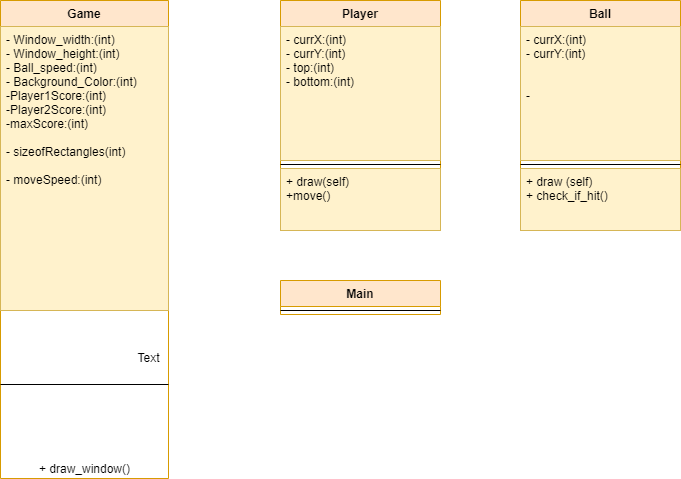

The diagram above was exported from draw.io. Its source (the exported page's mxGraphModel, read from the mxfile embedded in the PNG):
<mxGraphModel dx="1422" dy="762" grid="1" gridSize="10" guides="1" tooltips="1" connect="1" arrows="1" fold="1" page="1" pageScale="1" pageWidth="827" pageHeight="1169" math="0" shadow="0">
  <root>
    <mxCell id="WIyWlLk6GJQsqaUBKTNV-0" />
    <mxCell id="WIyWlLk6GJQsqaUBKTNV-1" parent="WIyWlLk6GJQsqaUBKTNV-0" />
    <mxCell id="NQtmxU9AsfXstk2sEpfQ-0" value="Game" style="swimlane;fontStyle=1;align=center;verticalAlign=top;childLayout=stackLayout;horizontal=1;startSize=26;horizontalStack=0;resizeParent=1;resizeParentMax=0;resizeLast=0;collapsible=1;marginBottom=0;fillColor=#ffe6cc;strokeColor=#d79b00;" parent="WIyWlLk6GJQsqaUBKTNV-1" vertex="1">
      <mxGeometry x="80" y="40" width="168" height="478" as="geometry" />
    </mxCell>
    <mxCell id="NQtmxU9AsfXstk2sEpfQ-1" value="- Window_width:(int)&#10;- Window_height:(int)&#10;- Ball_speed:(int)&#10;- Background_Color:(int)&#10;-Player1Score:(int)&#10;-Player2Score:(int)&#10;-maxScore:(int)&#10;&#10;- sizeofRectangles(int)&#10;&#10;- moveSpeed:(int)" style="text;strokeColor=#d6b656;fillColor=#fff2cc;align=left;verticalAlign=top;spacingLeft=4;spacingRight=4;overflow=hidden;rotatable=0;points=[[0,0.5],[1,0.5]];portConstraint=eastwest;" parent="NQtmxU9AsfXstk2sEpfQ-0" vertex="1">
      <mxGeometry y="26" width="168" height="284" as="geometry" />
    </mxCell>
    <mxCell id="NQtmxU9AsfXstk2sEpfQ-2" value="" style="line;strokeWidth=1;fillColor=none;align=left;verticalAlign=middle;spacingTop=-1;spacingLeft=3;spacingRight=3;rotatable=0;labelPosition=right;points=[];portConstraint=eastwest;" parent="NQtmxU9AsfXstk2sEpfQ-0" vertex="1">
      <mxGeometry y="310" width="168" height="148" as="geometry" />
    </mxCell>
    <mxCell id="J5u_OIkeq27wSt_S9pfA-0" value="Text" style="text;html=1;align=center;verticalAlign=middle;resizable=0;points=[];autosize=1;" vertex="1" parent="NQtmxU9AsfXstk2sEpfQ-2">
      <mxGeometry x="128" y="37" width="40" height="20" as="geometry" />
    </mxCell>
    <mxCell id="NQtmxU9AsfXstk2sEpfQ-17" value="+ draw_window()" style="text;html=1;align=center;verticalAlign=middle;resizable=0;points=[];autosize=1;" parent="NQtmxU9AsfXstk2sEpfQ-0" vertex="1">
      <mxGeometry y="458" width="168" height="20" as="geometry" />
    </mxCell>
    <mxCell id="NQtmxU9AsfXstk2sEpfQ-5" value="Player" style="swimlane;fontStyle=1;align=center;verticalAlign=top;childLayout=stackLayout;horizontal=1;startSize=26;horizontalStack=0;resizeParent=1;resizeParentMax=0;resizeLast=0;collapsible=1;marginBottom=0;fillColor=#ffe6cc;strokeColor=#d79b00;" parent="WIyWlLk6GJQsqaUBKTNV-1" vertex="1">
      <mxGeometry x="360" y="40" width="160" height="230" as="geometry" />
    </mxCell>
    <mxCell id="NQtmxU9AsfXstk2sEpfQ-6" value="- currX:(int)&#10;- currY:(int)&#10;- top:(int)&#10;- bottom:(int)" style="text;strokeColor=#d6b656;fillColor=#fff2cc;align=left;verticalAlign=top;spacingLeft=4;spacingRight=4;overflow=hidden;rotatable=0;points=[[0,0.5],[1,0.5]];portConstraint=eastwest;" parent="NQtmxU9AsfXstk2sEpfQ-5" vertex="1">
      <mxGeometry y="26" width="160" height="134" as="geometry" />
    </mxCell>
    <mxCell id="NQtmxU9AsfXstk2sEpfQ-7" value="" style="line;strokeWidth=1;fillColor=none;align=left;verticalAlign=middle;spacingTop=-1;spacingLeft=3;spacingRight=3;rotatable=0;labelPosition=right;points=[];portConstraint=eastwest;" parent="NQtmxU9AsfXstk2sEpfQ-5" vertex="1">
      <mxGeometry y="160" width="160" height="8" as="geometry" />
    </mxCell>
    <mxCell id="NQtmxU9AsfXstk2sEpfQ-8" value="+ draw(self)&#10;+move()" style="text;strokeColor=#d6b656;fillColor=#fff2cc;align=left;verticalAlign=top;spacingLeft=4;spacingRight=4;overflow=hidden;rotatable=0;points=[[0,0.5],[1,0.5]];portConstraint=eastwest;" parent="NQtmxU9AsfXstk2sEpfQ-5" vertex="1">
      <mxGeometry y="168" width="160" height="62" as="geometry" />
    </mxCell>
    <mxCell id="NQtmxU9AsfXstk2sEpfQ-9" value="Ball" style="swimlane;fontStyle=1;align=center;verticalAlign=top;childLayout=stackLayout;horizontal=1;startSize=26;horizontalStack=0;resizeParent=1;resizeParentMax=0;resizeLast=0;collapsible=1;marginBottom=0;fillColor=#ffe6cc;strokeColor=#d79b00;" parent="WIyWlLk6GJQsqaUBKTNV-1" vertex="1">
      <mxGeometry x="600" y="40" width="160" height="230" as="geometry" />
    </mxCell>
    <mxCell id="NQtmxU9AsfXstk2sEpfQ-10" value="- currX:(int)&#10;- currY:(int)&#10;&#10;&#10;- " style="text;strokeColor=#d6b656;fillColor=#fff2cc;align=left;verticalAlign=top;spacingLeft=4;spacingRight=4;overflow=hidden;rotatable=0;points=[[0,0.5],[1,0.5]];portConstraint=eastwest;" parent="NQtmxU9AsfXstk2sEpfQ-9" vertex="1">
      <mxGeometry y="26" width="160" height="134" as="geometry" />
    </mxCell>
    <mxCell id="NQtmxU9AsfXstk2sEpfQ-11" value="" style="line;strokeWidth=1;fillColor=none;align=left;verticalAlign=middle;spacingTop=-1;spacingLeft=3;spacingRight=3;rotatable=0;labelPosition=right;points=[];portConstraint=eastwest;" parent="NQtmxU9AsfXstk2sEpfQ-9" vertex="1">
      <mxGeometry y="160" width="160" height="8" as="geometry" />
    </mxCell>
    <mxCell id="NQtmxU9AsfXstk2sEpfQ-12" value="+ draw (self)&#10;+ check_if_hit()" style="text;strokeColor=#d6b656;fillColor=#fff2cc;align=left;verticalAlign=top;spacingLeft=4;spacingRight=4;overflow=hidden;rotatable=0;points=[[0,0.5],[1,0.5]];portConstraint=eastwest;" parent="NQtmxU9AsfXstk2sEpfQ-9" vertex="1">
      <mxGeometry y="168" width="160" height="62" as="geometry" />
    </mxCell>
    <mxCell id="NQtmxU9AsfXstk2sEpfQ-18" value="Main" style="swimlane;fontStyle=1;align=center;verticalAlign=top;childLayout=stackLayout;horizontal=1;startSize=26;horizontalStack=0;resizeParent=1;resizeParentMax=0;resizeLast=0;collapsible=1;marginBottom=0;fillColor=#ffe6cc;strokeColor=#d79b00;" parent="WIyWlLk6GJQsqaUBKTNV-1" vertex="1">
      <mxGeometry x="360" y="320" width="160" height="34" as="geometry" />
    </mxCell>
    <mxCell id="NQtmxU9AsfXstk2sEpfQ-20" value="" style="line;strokeWidth=1;fillColor=none;align=left;verticalAlign=middle;spacingTop=-1;spacingLeft=3;spacingRight=3;rotatable=0;labelPosition=right;points=[];portConstraint=eastwest;" parent="NQtmxU9AsfXstk2sEpfQ-18" vertex="1">
      <mxGeometry y="26" width="160" height="8" as="geometry" />
    </mxCell>
  </root>
</mxGraphModel>